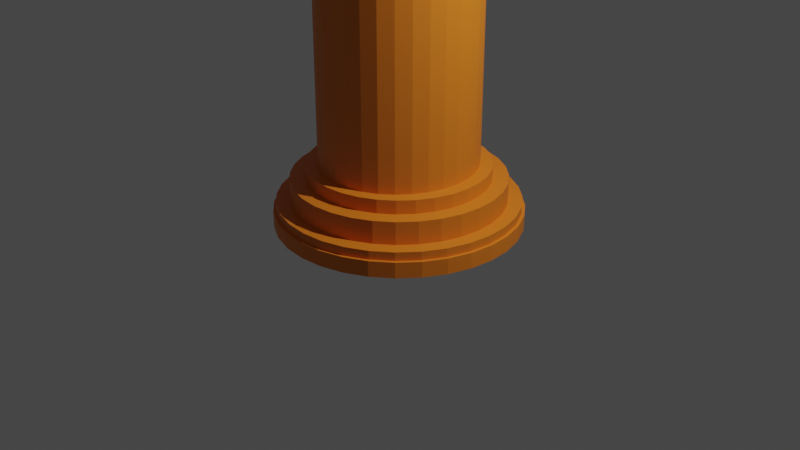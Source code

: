 # Source: column_2F_edge-1.blend  (saved by Blender 3.3.6; exported with 4.5.12 LTS)
import bpy
from mathutils import Matrix  # noqa: F401  (used for matrix-valued properties, if any)

bpy.ops.wm.read_factory_settings(use_empty=True)
scene = bpy.context.scene
scene.name = 'Scene'

# ---- collections
col_collection = bpy.data.collections.new('Collection'); scene.collection.children.link(col_collection)

# ---- materials (node trees are filled in below, after node groups)
mat_material_001 = bpy.data.materials.new('Material.001')
mat_material_001.use_transparent_shadow = False

# ---- material node trees
mat_material_001.use_nodes = True; mat_material_001.node_tree.nodes.clear()
_N = mat_material_001.node_tree.nodes; _L = mat_material_001.node_tree.links
n0 = _N.new('ShaderNodeBsdfPrincipled'); n0.name = 'Principled BSDF'; n0.location = (10, 300)
n0.distribution = 'GGX'
n0.subsurface_method = 'RANDOM_WALK_SKIN'
n0.inputs[0].default_value = (0.8, 0.2103, 0.01282, 1.0)
n0.inputs[3].default_value = 1.45
n0.inputs[27].default_value = (0.0, 0.0, 0.0, 1.0)
n0.inputs[28].default_value = 1.0
n1 = _N.new('ShaderNodeOutputMaterial'); n1.name = 'Material Output'; n1.location = (300, 300)
_L.new(n0.outputs[0], n1.inputs[0])
n1.is_active_output = True

# ---- world
world_world = bpy.data.worlds.new('World'); scene.world = world_world
world_world.use_nodes = True; world_world.node_tree.nodes.clear()
_N = world_world.node_tree.nodes; _L = world_world.node_tree.links
n0 = _N.new('ShaderNodeOutputWorld'); n0.name = 'World Output'; n0.location = (300, 300)
n1 = _N.new('ShaderNodeBackground'); n1.name = 'Background'; n1.location = (10, 300)
n1.inputs[0].default_value = (0.05088, 0.05088, 0.05088, 1.0)
_L.new(n1.outputs[0], n0.inputs[0])
n0.is_active_output = True
world_world.color = (0.05088, 0.05088, 0.05088)
world_world.use_sun_shadow = False
world_world.sun_shadow_jitter_overblur = 0.0

# ---- cameras
cam_camera = bpy.data.cameras.new('Camera')
cam_camera.clip_end = 100.0
cam_camera.ortho_scale = 7.314

# ---- lights
light_light = bpy.data.lights.new('Light', 'POINT')
light_light.transmission_factor = 0.0
light_light.energy = 1000.0
light_light.shadow_soft_size = 0.1
light_light.shadow_maximum_resolution = 0.006
light_light.use_absolute_resolution = True

# ---- meshes
me_cylinder = bpy.data.meshes.new('Cylinder')
me_cylinder.from_pydata([(2.563e-09, 0.8163, -1.0), (2.563e-09, 0.8163, 10.95), (0.1538, 0.8006, -1.0), (0.1538, 0.8006, 10.95), (0.3017, 0.7541, -1.0), (0.3017, 0.7541, 10.95), (0.438, 0.6787, -1.0), (0.438, 0.6787, 10.95), (0.5574, 0.5772, -1.0), (0.5574, 0.5772, 10.95), (0.6554, 0.4535, -1.0), (0.6554, 0.4535, 10.95), (0.7283, 0.3124, -1.0), (0.7283, 0.3124, 10.95), (0.7731, 0.1592, -1.0), (0.7731, 0.1592, 10.95), (0.7883, 3.422e-10, -1.0), (0.7883, 3.422e-10, 10.95), (0.7731, -0.1592, -1.0), (0.7731, -0.1592, 10.95), (0.7283, -0.3124, -1.0), (0.7283, -0.3124, 10.95), (0.6554, -0.4535, -1.0), (0.6554, -0.4535, 10.95), (0.5574, -0.5772, -1.0), (0.5574, -0.5772, 10.95), (0.438, -0.6787, -1.0), (0.438, -0.6787, 10.95), (0.3017, -0.7541, -1.0), (0.3017, -0.7541, 10.95), (0.1538, -0.8006, -1.0), (0.1538, -0.8006, 10.95), (2.563e-09, -0.8163, -1.0), (2.563e-09, -0.8163, 10.95), (-0.1538, -0.8006, -1.0), (-0.1538, -0.8006, 10.95), (-0.3017, -0.7541, -1.0), (-0.3017, -0.7541, 10.95), (-0.438, -0.6787, -1.0), (-0.438, -0.6787, 10.95), (-0.5574, -0.5772, -1.0), (-0.5574, -0.5772, 10.95), (-0.6554, -0.4535, -1.0), (-0.6554, -0.4535, 10.95), (-0.7283, -0.3124, -1.0), (-0.7283, -0.3124, 10.95), (-0.7731, -0.1592, -1.0), (-0.7731, -0.1592, 10.95), (-0.7883, 3.422e-10, -1.0), (-0.7883, 3.422e-10, 10.95), (-0.7731, 0.1592, -1.0), (-0.7731, 0.1592, 10.95), (-0.7283, 0.3124, -1.0), (-0.7283, 0.3124, 10.95), (-0.6554, 0.4535, -1.0), (-0.6554, 0.4535, 10.95), (-0.5574, 0.5772, -1.0), (-0.5574, 0.5772, 10.95), (-0.438, 0.6787, -1.0), (-0.438, 0.6787, 10.95), (-0.3017, 0.7541, -1.0), (-0.3017, 0.7541, 10.95), (-0.1538, 0.8006, -1.0), (-0.1538, 0.8006, 10.95)], [], [(0, 1, 3, 2), (2, 3, 5, 4), (4, 5, 7, 6), (6, 7, 9, 8), (8, 9, 11, 10), (10, 11, 13, 12), (12, 13, 15, 14), (14, 15, 17, 16), (16, 17, 19, 18), (18, 19, 21, 20), (20, 21, 23, 22), (22, 23, 25, 24), (24, 25, 27, 26), (26, 27, 29, 28), (28, 29, 31, 30), (30, 31, 33, 32), (32, 33, 35, 34), (34, 35, 37, 36), (36, 37, 39, 38), (38, 39, 41, 40), (40, 41, 43, 42), (42, 43, 45, 44), (44, 45, 47, 46), (46, 47, 49, 48), (48, 49, 51, 50), (50, 51, 53, 52), (52, 53, 55, 54), (54, 55, 57, 56), (56, 57, 59, 58), (58, 59, 61, 60), (3, 1, 63, 61, 59, 57, 55, 53, 51, 49, 47, 45, 43, 41, 39, 37, 35, 33, 31, 29, 27, 25, 23, 21, 19, 17, 15, 13, 11, 9, 7, 5), (60, 61, 63, 62), (62, 63, 1, 0), (0, 2, 4, 6, 8, 10, 12, 14, 16, 18, 20, 22, 24, 26, 28, 30, 32, 34, 36, 38, 40, 42, 44, 46, 48, 50, 52, 54, 56, 58, 60, 62)])
_uv = me_cylinder.uv_layers.new(name='UVMap')
_uv.uv.foreach_set('vector', [1.0, 0.5, 1.0, 1.0, 0.9688, 1.0, 0.9688, 0.5, 0.9688, 0.5, 0.9688, 1.0, 0.9375, 1.0, 0.9375, 0.5, 0.9375, 0.5, 0.9375, 1.0, 0.9062, 1.0, 0.9062, 0.5, 0.9062, 0.5, 0.9062, 1.0, 0.875, 1.0, 0.875, 0.5, 0.875, 0.5, 0.875, 1.0, 0.8438, 1.0, 0.8438, 0.5, 0.8438, 0.5, 0.8438, 1.0, 0.8125, 1.0, 0.8125, 0.5, 0.8125, 0.5, 0.8125, 1.0, 0.7812, 1.0, 0.7812, 0.5, 0.7812, 0.5, 0.7812, 1.0, 0.75, 1.0, 0.75, 0.5, 0.75, 0.5, 0.75, 1.0, 0.7188, 1.0, 0.7188, 0.5, 0.7188, 0.5, 0.7188, 1.0, 0.6875, 1.0, 0.6875, 0.5, 0.6875, 0.5, 0.6875, 1.0, 0.6562, 1.0, 0.6562, 0.5, 0.6562, 0.5, 0.6562, 1.0, 0.625, 1.0, 0.625, 0.5, 0.625, 0.5, 0.625, 1.0, 0.5938, 1.0, 0.5938, 0.5, 0.5938, 0.5, 0.5938, 1.0, 0.5625, 1.0, 0.5625, 0.5, 0.5625, 0.5, 0.5625, 1.0, 0.5312, 1.0, 0.5312, 0.5, 0.5312, 0.5, 0.5312, 1.0, 0.5, 1.0, 0.5, 0.5, 0.5, 0.5, 0.5, 1.0, 0.4688, 1.0, 0.4688, 0.5, 0.4688, 0.5, 0.4688, 1.0, 0.4375, 1.0, 0.4375, 0.5, 0.4375, 0.5, 0.4375, 1.0, 0.4062, 1.0, 0.4062, 0.5, 0.4062, 0.5, 0.4062, 1.0, 0.375, 1.0, 0.375, 0.5, 0.375, 0.5, 0.375, 1.0, 0.3438, 1.0, 0.3438, 0.5, 0.3438, 0.5, 0.3438, 1.0, 0.3125, 1.0, 0.3125, 0.5, 0.3125, 0.5, 0.3125, 1.0, 0.2812, 1.0, 0.2812, 0.5, 0.2812, 0.5, 0.2812, 1.0, 0.25, 1.0, 0.25, 0.5, 0.25, 0.5, 0.25, 1.0, 0.2188, 1.0, 0.2188, 0.5, 0.2188, 0.5, 0.2188, 1.0, 0.1875, 1.0, 0.1875, 0.5, 0.1875, 0.5, 0.1875, 1.0, 0.1562, 1.0, 0.1562, 0.5, 0.1562, 0.5, 0.1562, 1.0, 0.125, 1.0, 0.125, 0.5, 0.125, 0.5, 0.125, 1.0, 0.09375, 1.0, 0.09375, 0.5, 0.09375, 0.5, 0.09375, 1.0, 0.0625, 1.0, 0.0625, 0.5, 0.2968, 0.4854, 0.25, 0.49, 0.2032, 0.4854, 0.1582, 0.4717, 0.1167, 0.4496, 0.08029, 0.4197, 0.05045, 0.3833, 0.02827, 0.3418, 0.01461, 0.2968, 0.01, 0.25, 0.01461, 0.2032, 0.02827, 0.1582, 0.05045, 0.1167, 0.08029, 0.08029, 0.1167, 0.05045, 0.1582, 0.02827, 0.2032, 0.01461, 0.25, 0.01, 0.2968, 0.01461, 0.3418, 0.02827, 0.3833, 0.05045, 0.4197, 0.08029, 0.4496, 0.1167, 0.4717, 0.1582, 0.4854, 0.2032, 0.49, 0.25, 0.4854, 0.2968, 0.4717, 0.3418, 0.4496, 0.3833, 0.4197, 0.4197, 0.3833, 0.4496, 0.3418, 0.4717, 0.0625, 0.5, 0.0625, 1.0, 0.03125, 1.0, 0.03125, 0.5, 0.03125, 0.5, 0.03125, 1.0, 0.0, 1.0, 0.0, 0.5, 0.75, 0.49, 0.7968, 0.4854, 0.8418, 0.4717, 0.8833, 0.4496, 0.9197, 0.4197, 0.9496, 0.3833, 0.9717, 0.3418, 0.9854, 0.2968, 0.99, 0.25, 0.9854, 0.2032, 0.9717, 0.1582, 0.9496, 0.1167, 0.9197, 0.08029, 0.8833, 0.05045, 0.8418, 0.02827, 0.7968, 0.01461, 0.75, 0.01, 0.7032, 0.01461, 0.6582, 0.02827, 0.6167, 0.05045, 0.5803, 0.08029, 0.5504, 0.1167, 0.5283, 0.1582, 0.5146, 0.2032, 0.51, 0.25, 0.5146, 0.2968, 0.5283, 0.3418, 0.5504, 0.3833, 0.5803, 0.4197, 0.6167, 0.4496, 0.6582, 0.4717, 0.7032, 0.4854])
me_cylinder.materials.append(mat_material_001)
me_cylinder.update()
me_cylinder_001 = bpy.data.meshes.new('Cylinder.001')
me_cylinder_001.from_pydata([(6.731e-10, 0.9289, -0.3971), (6.731e-10, 0.9289, -0.2566), (0.1812, 0.9111, -0.3971), (0.1812, 0.9111, -0.2566), (0.3555, 0.8582, -0.3971), (0.3555, 0.8582, -0.2566), (0.5161, 0.7724, -0.3971), (0.5161, 0.7724, -0.2566), (0.6568, 0.6568, -0.3971), (0.6568, 0.6568, -0.2566), (0.7724, 0.5161, -0.3971), (0.7724, 0.5161, -0.2566), (0.8582, 0.3555, -0.3971), (0.8582, 0.3555, -0.2566), (0.9111, 0.1812, -0.3971), (0.9111, 0.1812, -0.2566), (0.9289, 2.207e-10, -0.3971), (0.9289, 2.207e-10, -0.2566), (0.9111, -0.1812, -0.3971), (0.9111, -0.1812, -0.2566), (0.8582, -0.3555, -0.3971), (0.8582, -0.3555, -0.2566), (0.7724, -0.5161, -0.3971), (0.7724, -0.5161, -0.2566), (0.6568, -0.6568, -0.3971), (0.6568, -0.6568, -0.2566), (0.5161, -0.7724, -0.3971), (0.5161, -0.7724, -0.2566), (0.3555, -0.8582, -0.3971), (0.3555, -0.8582, -0.2566), (0.1812, -0.9111, -0.3971), (0.1812, -0.9111, -0.2566), (6.731e-10, -0.9289, -0.3971), (6.731e-10, -0.9289, -0.2566), (-0.1812, -0.9111, -0.3971), (-0.1812, -0.9111, -0.2566), (-0.3555, -0.8582, -0.3971), (-0.3555, -0.8582, -0.2566), (-0.5161, -0.7724, -0.3971), (-0.5161, -0.7724, -0.2566), (-0.6568, -0.6568, -0.3971), (-0.6568, -0.6568, -0.2566), (-0.7724, -0.5161, -0.3971), (-0.7724, -0.5161, -0.2566), (-0.8582, -0.3555, -0.3971), (-0.8582, -0.3555, -0.2566), (-0.9111, -0.1812, -0.3971), (-0.9111, -0.1812, -0.2566), (-0.9289, 2.207e-10, -0.3971), (-0.9289, 2.207e-10, -0.2566), (-0.9111, 0.1812, -0.3971), (-0.9111, 0.1812, -0.2566), (-0.8582, 0.3555, -0.3971), (-0.8582, 0.3555, -0.2566), (-0.7724, 0.5161, -0.3971), (-0.7724, 0.5161, -0.2566), (-0.6568, 0.6568, -0.3971), (-0.6568, 0.6568, -0.2566), (-0.5161, 0.7724, -0.3971), (-0.5161, 0.7724, -0.2566), (-0.3555, 0.8582, -0.3971), (-0.3555, 0.8582, -0.2566), (-0.1812, 0.9111, -0.3971), (-0.1812, 0.9111, -0.2566), (0.09061, 0.92, -0.2566), (0.2684, 0.8846, -0.2566), (0.4358, 0.8153, -0.2566), (0.5865, 0.7146, -0.2566), (0.7146, 0.5865, -0.2566), (0.8153, 0.4358, -0.2566), (0.8846, 0.2684, -0.2566), (0.92, 0.09061, -0.2566), (0.92, -0.09061, -0.2566), (0.8846, -0.2684, -0.2566), (0.8153, -0.4358, -0.2566), (0.7146, -0.5865, -0.2566), (0.5865, -0.7146, -0.2566), (0.4358, -0.8153, -0.2566), (0.2684, -0.8846, -0.2566), (0.09061, -0.92, -0.2566), (-0.09061, -0.92, -0.2566), (-0.2684, -0.8846, -0.2566), (-0.4358, -0.8153, -0.2566), (-0.5865, -0.7146, -0.2566), (-0.7146, -0.5865, -0.2566), (-0.8153, -0.4358, -0.2566), (-0.8846, -0.2684, -0.2566), (-0.92, -0.09061, -0.2566), (-0.92, 0.09061, -0.2566), (-0.8846, 0.2684, -0.2566), (-0.8153, 0.4358, -0.2566), (-0.7146, 0.5865, -0.2566), (-0.5865, 0.7146, -0.2566), (-0.4358, 0.8153, -0.2566), (-0.2684, 0.8846, -0.2566), (-0.09061, 0.92, -0.2566), (-2.011e-09, 1.089, -0.3971), (0.2124, 1.068, -0.3971), (0.4166, 1.006, -0.3971), (0.6047, 0.9051, -0.3971), (0.7697, 0.7697, -0.3971), (0.9051, 0.6047, -0.3971), (1.006, 0.4166, -0.3971), (1.068, 0.2124, -0.3971), (1.089, 1.859e-09, -0.3971), (1.068, -0.2124, -0.3971), (1.006, -0.4166, -0.3971), (0.9051, -0.6047, -0.3971), (0.7697, -0.7697, -0.3971), (0.6047, -0.9051, -0.3971), (0.4166, -1.006, -0.3971), (0.2124, -1.068, -0.3971), (-2.011e-09, -1.089, -0.3971), (-0.2124, -1.068, -0.3971), (-0.4166, -1.006, -0.3971), (-0.6047, -0.9051, -0.3971), (-0.7697, -0.7697, -0.3971), (-0.9051, -0.6047, -0.3971), (-1.006, -0.4166, -0.3971), (-1.068, -0.2124, -0.3971), (-1.089, 1.859e-09, -0.3971), (-1.068, 0.2124, -0.3971), (-1.006, 0.4166, -0.3971), (-0.9051, 0.6047, -0.3971), (-0.7697, 0.7697, -0.3971), (-0.6047, 0.9051, -0.3971), (-0.4166, 1.006, -0.3971), (-0.2124, 1.068, -0.3971), (-1.187e-09, 1.089, -0.6309), (0.2124, 1.068, -0.6309), (0.4166, 1.006, -0.6309), (0.6047, 0.9051, -0.6309), (0.7697, 0.7697, -0.6309), (0.9051, 0.6047, -0.6309), (1.006, 0.4166, -0.6309), (1.068, 0.2124, -0.6309), (1.089, 1.859e-09, -0.6309), (1.068, -0.2124, -0.6309), (1.006, -0.4166, -0.6309), (0.9051, -0.6047, -0.6309), (0.7697, -0.7697, -0.6309), (0.6047, -0.9051, -0.6309), (0.4166, -1.006, -0.6309), (0.2124, -1.068, -0.6309), (-1.187e-09, -1.089, -0.6309), (-0.2124, -1.068, -0.6309), (-0.4166, -1.006, -0.6309), (-0.6047, -0.9051, -0.6309), (-0.7697, -0.7697, -0.6309), (-0.9051, -0.6047, -0.6309), (-1.006, -0.4166, -0.6309), (-1.068, -0.2124, -0.6309), (-1.089, 1.859e-09, -0.6309), (-1.068, 0.2124, -0.6309), (-1.006, 0.4166, -0.6309), (-0.9051, 0.6047, -0.6309), (-0.7697, 0.7697, -0.6309), (-0.6047, 0.9051, -0.6309), (-0.4166, 1.006, -0.6309), (-0.2124, 1.068, -0.6309), (-1.344e-09, 1.233, -0.6309), (0.2405, 1.209, -0.6309), (0.4717, 1.139, -0.6309), (0.6848, 1.025, -0.6309), (0.8716, 0.8716, -0.6309), (1.025, 0.6848, -0.6309), (1.139, 0.4717, -0.6309), (1.209, 0.2405, -0.6309), (1.233, 1.611e-09, -0.6309), (1.209, -0.2405, -0.6309), (1.139, -0.4717, -0.6309), (1.025, -0.6848, -0.6309), (0.8716, -0.8716, -0.6309), (0.6848, -1.025, -0.6309), (0.4717, -1.139, -0.6309), (0.2405, -1.209, -0.6309), (-1.344e-09, -1.233, -0.6309), (-0.2405, -1.209, -0.6309), (-0.4717, -1.139, -0.6309), (-0.6848, -1.025, -0.6309), (-0.8716, -0.8716, -0.6309), (-1.025, -0.6848, -0.6309), (-1.139, -0.4717, -0.6309), (-1.209, -0.2405, -0.6309), (-1.233, 1.611e-09, -0.6309), (-1.209, 0.2405, -0.6309), (-1.139, 0.4717, -0.6309), (-1.025, 0.6848, -0.6309), (-0.8716, 0.8716, -0.6309), (-0.6848, 1.025, -0.6309), (-0.4717, 1.139, -0.6309), (-0.2405, 1.209, -0.6309), (3.287e-10, 1.233, -0.7196), (0.2405, 1.209, -0.7196), (0.4717, 1.139, -0.7196), (0.6848, 1.025, -0.7196), (0.8716, 0.8716, -0.7196), (1.025, 0.6848, -0.7196), (1.139, 0.4717, -0.7196), (1.209, 0.2405, -0.7196), (1.233, 1.611e-09, -0.7196), (1.209, -0.2405, -0.7196), (1.139, -0.4717, -0.7196), (1.025, -0.6848, -0.7196), (0.8716, -0.8716, -0.7196), (0.6848, -1.025, -0.7196), (0.4717, -1.139, -0.7196), (0.2405, -1.209, -0.7196), (3.287e-10, -1.233, -0.7196), (-0.2405, -1.209, -0.7196), (-0.4717, -1.139, -0.7196), (-0.6848, -1.025, -0.7196), (-0.8716, -0.8716, -0.7196), (-1.025, -0.6848, -0.7196), (-1.139, -0.4717, -0.7196), (-1.209, -0.2405, -0.7196), (-1.233, 1.611e-09, -0.7196), (-1.209, 0.2405, -0.7196), (-1.139, 0.4717, -0.7196), (-1.025, 0.6848, -0.7196), (-0.8716, 0.8716, -0.7196), (-0.6848, 1.025, -0.7196), (-0.4717, 1.139, -0.7196), (-0.2405, 1.209, -0.7196), (-1.012e-10, 1.263, -0.7196), (0.2464, 1.239, -0.7196), (0.4834, 1.167, -0.7196), (0.7018, 1.05, -0.7196), (0.8932, 0.8932, -0.7196), (1.05, 0.7018, -0.7196), (1.167, 0.4834, -0.7196), (1.239, 0.2464, -0.7196), (1.263, 1.467e-09, -0.7196), (1.239, -0.2464, -0.7196), (1.167, -0.4834, -0.7196), (1.05, -0.7018, -0.7196), (0.8932, -0.8932, -0.7196), (0.7018, -1.05, -0.7196), (0.4834, -1.167, -0.7196), (0.2464, -1.239, -0.7196), (-1.012e-10, -1.263, -0.7196), (-0.2464, -1.239, -0.7196), (-0.4834, -1.167, -0.7196), (-0.7018, -1.05, -0.7196), (-0.8932, -0.8932, -0.7196), (-1.05, -0.7018, -0.7196), (-1.167, -0.4834, -0.7196), (-1.239, -0.2464, -0.7196), (-1.263, 1.467e-09, -0.7196), (-1.239, 0.2464, -0.7196), (-1.167, 0.4834, -0.7196), (-1.05, 0.7018, -0.7196), (-0.8932, 0.8932, -0.7196), (-0.7018, 1.05, -0.7196), (-0.4834, 1.167, -0.7196), (-0.2464, 1.239, -0.7196), (1.074e-08, 1.263, -0.8824), (0.2464, 1.239, -0.8824), (0.4834, 1.167, -0.8824), (0.7018, 1.05, -0.8824), (0.8932, 0.8932, -0.8824), (1.05, 0.7018, -0.8824), (1.167, 0.4834, -0.8824), (1.239, 0.2464, -0.8824), (1.263, 1.467e-09, -0.8824), (1.239, -0.2464, -0.8824), (1.167, -0.4834, -0.8824), (1.05, -0.7018, -0.8824), (0.8932, -0.8932, -0.8824), (0.7018, -1.05, -0.8824), (0.4834, -1.167, -0.8824), (0.2464, -1.239, -0.8824), (1.074e-08, -1.263, -0.8824), (-0.2464, -1.239, -0.8824), (-0.4834, -1.167, -0.8824), (-0.7018, -1.05, -0.8824), (-0.8932, -0.8932, -0.8824), (-1.05, -0.7018, -0.8824), (-1.167, -0.4834, -0.8824), (-1.239, -0.2464, -0.8824), (-1.263, 1.467e-09, -0.8824), (-1.239, 0.2464, -0.8824), (-1.167, 0.4834, -0.8824), (-1.05, 0.7018, -0.8824), (-0.8932, 0.8932, -0.8824), (-0.7018, 1.05, -0.8824), (-0.4834, 1.167, -0.8824), (-0.2464, 1.239, -0.8824)], [], [(0, 1, 64, 3, 2), (2, 3, 65, 5, 4), (4, 5, 66, 7, 6), (6, 7, 67, 9, 8), (8, 9, 68, 11, 10), (10, 11, 69, 13, 12), (12, 13, 70, 15, 14), (14, 15, 71, 17, 16), (16, 17, 72, 19, 18), (18, 19, 73, 21, 20), (20, 21, 74, 23, 22), (22, 23, 75, 25, 24), (24, 25, 76, 27, 26), (26, 27, 77, 29, 28), (28, 29, 78, 31, 30), (30, 31, 79, 33, 32), (32, 33, 80, 35, 34), (34, 35, 81, 37, 36), (36, 37, 82, 39, 38), (38, 39, 83, 41, 40), (40, 41, 84, 43, 42), (42, 43, 85, 45, 44), (44, 45, 86, 47, 46), (46, 47, 87, 49, 48), (48, 49, 88, 51, 50), (50, 51, 89, 53, 52), (52, 53, 90, 55, 54), (54, 55, 91, 57, 56), (56, 57, 92, 59, 58), (58, 59, 93, 61, 60), (3, 64, 1, 95, 63, 94, 61, 93, 59, 92, 57, 91, 55, 90, 53, 89, 51, 88, 49, 87, 47, 86, 45, 85, 43, 84, 41, 83, 39, 82, 37, 81, 35, 80, 33, 79, 31, 78, 29, 77, 27, 76, 25, 75, 23, 74, 21, 73, 19, 72, 17, 71, 15, 70, 13, 69, 11, 68, 9, 67, 7, 66, 5, 65), (60, 61, 94, 63, 62), (62, 63, 95, 1, 0), (8, 10, 101, 100), (112, 113, 145, 144), (26, 28, 110, 109), (44, 46, 119, 118), (0, 2, 97, 96), (62, 0, 96, 127), (18, 20, 106, 105), (36, 38, 115, 114), (54, 56, 124, 123), (10, 12, 102, 101), (28, 30, 111, 110), (46, 48, 120, 119), (2, 4, 98, 97), (20, 22, 107, 106), (38, 40, 116, 115), (56, 58, 125, 124), (12, 14, 103, 102), (30, 32, 112, 111), (48, 50, 121, 120), (4, 6, 99, 98), (22, 24, 108, 107), (40, 42, 117, 116), (58, 60, 126, 125), (14, 16, 104, 103), (32, 34, 113, 112), (50, 52, 122, 121), (6, 8, 100, 99), (24, 26, 109, 108), (42, 44, 118, 117), (60, 62, 127, 126), (16, 18, 105, 104), (34, 36, 114, 113), (52, 54, 123, 122), (147, 148, 180, 179), (99, 100, 132, 131), (126, 127, 159, 158), (113, 114, 146, 145), (100, 101, 133, 132), (127, 96, 128, 159), (114, 115, 147, 146), (101, 102, 134, 133), (115, 116, 148, 147), (102, 103, 135, 134), (116, 117, 149, 148), (103, 104, 136, 135), (117, 118, 150, 149), (104, 105, 137, 136), (118, 119, 151, 150), (105, 106, 138, 137), (119, 120, 152, 151), (106, 107, 139, 138), (120, 121, 153, 152), (107, 108, 140, 139), (121, 122, 154, 153), (108, 109, 141, 140), (122, 123, 155, 154), (109, 110, 142, 141), (96, 97, 129, 128), (123, 124, 156, 155), (110, 111, 143, 142), (97, 98, 130, 129), (124, 125, 157, 156), (111, 112, 144, 143), (98, 99, 131, 130), (125, 126, 158, 157), (182, 183, 215, 214), (134, 135, 167, 166), (148, 149, 181, 180), (135, 136, 168, 167), (149, 150, 182, 181), (136, 137, 169, 168), (150, 151, 183, 182), (137, 138, 170, 169), (151, 152, 184, 183), (138, 139, 171, 170), (152, 153, 185, 184), (139, 140, 172, 171), (153, 154, 186, 185), (140, 141, 173, 172), (154, 155, 187, 186), (141, 142, 174, 173), (128, 129, 161, 160), (155, 156, 188, 187), (142, 143, 175, 174), (129, 130, 162, 161), (156, 157, 189, 188), (143, 144, 176, 175), (130, 131, 163, 162), (157, 158, 190, 189), (144, 145, 177, 176), (131, 132, 164, 163), (158, 159, 191, 190), (145, 146, 178, 177), (132, 133, 165, 164), (159, 128, 160, 191), (146, 147, 179, 178), (133, 134, 166, 165), (217, 218, 250, 249), (169, 170, 202, 201), (183, 184, 216, 215), (170, 171, 203, 202), (184, 185, 217, 216), (171, 172, 204, 203), (185, 186, 218, 217), (172, 173, 205, 204), (186, 187, 219, 218), (173, 174, 206, 205), (160, 161, 193, 192), (187, 188, 220, 219), (174, 175, 207, 206), (161, 162, 194, 193), (188, 189, 221, 220), (175, 176, 208, 207), (162, 163, 195, 194), (189, 190, 222, 221), (176, 177, 209, 208), (163, 164, 196, 195), (190, 191, 223, 222), (177, 178, 210, 209), (164, 165, 197, 196), (191, 160, 192, 223), (178, 179, 211, 210), (165, 166, 198, 197), (179, 180, 212, 211), (166, 167, 199, 198), (180, 181, 213, 212), (167, 168, 200, 199), (181, 182, 214, 213), (168, 169, 201, 200), (225, 226, 258, 257), (204, 205, 237, 236), (218, 219, 251, 250), (205, 206, 238, 237), (192, 193, 225, 224), (219, 220, 252, 251), (206, 207, 239, 238), (193, 194, 226, 225), (220, 221, 253, 252), (207, 208, 240, 239), (194, 195, 227, 226), (221, 222, 254, 253), (208, 209, 241, 240), (195, 196, 228, 227), (222, 223, 255, 254), (209, 210, 242, 241), (196, 197, 229, 228), (223, 192, 224, 255), (210, 211, 243, 242), (197, 198, 230, 229), (211, 212, 244, 243), (198, 199, 231, 230), (212, 213, 245, 244), (199, 200, 232, 231), (213, 214, 246, 245), (200, 201, 233, 232), (214, 215, 247, 246), (201, 202, 234, 233), (215, 216, 248, 247), (202, 203, 235, 234), (216, 217, 249, 248), (203, 204, 236, 235), (256, 257, 258, 259, 260, 261, 262, 263, 264, 265, 266, 267, 268, 269, 270, 271, 272, 273, 274, 275, 276, 277, 278, 279, 280, 281, 282, 283, 284, 285, 286, 287), (252, 253, 285, 284), (239, 240, 272, 271), (226, 227, 259, 258), (253, 254, 286, 285), (240, 241, 273, 272), (227, 228, 260, 259), (254, 255, 287, 286), (241, 242, 274, 273), (228, 229, 261, 260), (255, 224, 256, 287), (242, 243, 275, 274), (229, 230, 262, 261), (243, 244, 276, 275), (230, 231, 263, 262), (244, 245, 277, 276), (231, 232, 264, 263), (245, 246, 278, 277), (232, 233, 265, 264), (246, 247, 279, 278), (233, 234, 266, 265), (247, 248, 280, 279), (234, 235, 267, 266), (248, 249, 281, 280), (235, 236, 268, 267), (249, 250, 282, 281), (236, 237, 269, 268), (250, 251, 283, 282), (237, 238, 270, 269), (224, 225, 257, 256), (251, 252, 284, 283), (238, 239, 271, 270)])
_uv = me_cylinder_001.uv_layers.new(name='UVMap')
_uv.uv.foreach_set('vector', [1.0, 0.5, 1.0, 1.0, 0.9844, 1.0, 0.9688, 1.0, 0.9688, 0.5, 0.9688, 0.5, 0.9688, 1.0, 0.9531, 1.0, 0.9375, 1.0, 0.9375, 0.5, 0.9375, 0.5, 0.9375, 1.0, 0.9219, 1.0, 0.9062, 1.0, 0.9062, 0.5, 0.9062, 0.5, 0.9062, 1.0, 0.8906, 1.0, 0.875, 1.0, 0.875, 0.5, 0.875, 0.5, 0.875, 1.0, 0.8594, 1.0, 0.8438, 1.0, 0.8438, 0.5, 0.8438, 0.5, 0.8438, 1.0, 0.8281, 1.0, 0.8125, 1.0, 0.8125, 0.5, 0.8125, 0.5, 0.8125, 1.0, 0.7969, 1.0, 0.7812, 1.0, 0.7812, 0.5, 0.7812, 0.5, 0.7812, 1.0, 0.7656, 1.0, 0.75, 1.0, 0.75, 0.5, 0.75, 0.5, 0.75, 1.0, 0.7344, 1.0, 0.7188, 1.0, 0.7188, 0.5, 0.7188, 0.5, 0.7188, 1.0, 0.7031, 1.0, 0.6875, 1.0, 0.6875, 0.5, 0.6875, 0.5, 0.6875, 1.0, 0.6719, 1.0, 0.6562, 1.0, 0.6562, 0.5, 0.6562, 0.5, 0.6562, 1.0, 0.6406, 1.0, 0.625, 1.0, 0.625, 0.5, 0.625, 0.5, 0.625, 1.0, 0.6094, 1.0, 0.5938, 1.0, 0.5938, 0.5, 0.5938, 0.5, 0.5938, 1.0, 0.5781, 1.0, 0.5625, 1.0, 0.5625, 0.5, 0.5625, 0.5, 0.5625, 1.0, 0.5469, 1.0, 0.5312, 1.0, 0.5312, 0.5, 0.5312, 0.5, 0.5312, 1.0, 0.5156, 1.0, 0.5, 1.0, 0.5, 0.5, 0.5, 0.5, 0.5, 1.0, 0.4844, 1.0, 0.4688, 1.0, 0.4688, 0.5, 0.4688, 0.5, 0.4688, 1.0, 0.4531, 1.0, 0.4375, 1.0, 0.4375, 0.5, 0.4375, 0.5, 0.4375, 1.0, 0.4219, 1.0, 0.4062, 1.0, 0.4062, 0.5, 0.4062, 0.5, 0.4062, 1.0, 0.3906, 1.0, 0.375, 1.0, 0.375, 0.5, 0.375, 0.5, 0.375, 1.0, 0.3594, 1.0, 0.3438, 1.0, 0.3438, 0.5, 0.3438, 0.5, 0.3438, 1.0, 0.3281, 1.0, 0.3125, 1.0, 0.3125, 0.5, 0.3125, 0.5, 0.3125, 1.0, 0.2969, 1.0, 0.2812, 1.0, 0.2812, 0.5, 0.2812, 0.5, 0.2812, 1.0, 0.2656, 1.0, 0.25, 1.0, 0.25, 0.5, 0.25, 0.5, 0.25, 1.0, 0.2344, 1.0, 0.2188, 1.0, 0.2188, 0.5, 0.2188, 0.5, 0.2188, 1.0, 0.2031, 1.0, 0.1875, 1.0, 0.1875, 0.5, 0.1875, 0.5, 0.1875, 1.0, 0.1719, 1.0, 0.1562, 1.0, 0.1562, 0.5, 0.1562, 0.5, 0.1562, 1.0, 0.1406, 1.0, 0.125, 1.0, 0.125, 0.5, 0.125, 0.5, 0.125, 1.0, 0.1094, 1.0, 0.09375, 1.0, 0.09375, 0.5, 0.09375, 0.5, 0.09375, 1.0, 0.07812, 1.0, 0.0625, 1.0, 0.0625, 0.5, 0.2968, 0.4854, 0.2734, 0.4877, 0.25, 0.49, 0.2266, 0.4877, 0.2032, 0.4854, 0.1807, 0.4786, 0.1582, 0.4717, 0.1374, 0.4606, 0.1167, 0.4496, 0.09848, 0.4346, 0.08029, 0.4197, 0.06537, 0.4015, 0.05045, 0.3833, 0.03936, 0.3626, 0.02827, 0.3418, 0.02144, 0.3193, 0.01461, 0.2968, 0.01231, 0.2734, 0.01, 0.25, 0.01231, 0.2266, 0.01461, 0.2032, 0.02144, 0.1807, 0.02827, 0.1582, 0.03936, 0.1374, 0.05045, 0.1167, 0.06537, 0.09848, 0.08029, 0.08029, 0.09848, 0.06537, 0.1167, 0.05045, 0.1374, 0.03936, 0.1582, 0.02827, 0.1807, 0.02144, 0.2032, 0.01461, 0.2266, 0.01231, 0.25, 0.01, 0.2734, 0.01231, 0.2968, 0.01461, 0.3193, 0.02144, 0.3418, 0.02827, 0.3626, 0.03936, 0.3833, 0.05045, 0.4015, 0.06537, 0.4197, 0.08029, 0.4346, 0.09848, 0.4496, 0.1167, 0.4606, 0.1374, 0.4717, 0.1582, 0.4786, 0.1807, 0.4854, 0.2032, 0.4877, 0.2266, 0.49, 0.25, 0.4877, 0.2734, 0.4854, 0.2968, 0.4786, 0.3193, 0.4717, 0.3418, 0.4606, 0.3626, 0.4496, 0.3833, 0.4346, 0.4015, 0.4197, 0.4197, 0.4015, 0.4346, 0.3833, 0.4496, 0.3626, 0.4606, 0.3418, 0.4717, 0.3193, 0.4786, 0.0625, 0.5, 0.0625, 1.0, 0.04688, 1.0, 0.03125, 1.0, 0.03125, 0.5, 0.03125, 0.5, 0.03125, 1.0, 0.01562, 1.0, 0.0, 1.0, 0.0, 0.5, 0.875, 0.5, 0.8438, 0.5, 0.8438, 0.5, 0.875, 0.5, 0.5, 0.5, 0.4688, 0.5, 0.4688, 0.5, 0.5, 0.5, 0.5938, 0.5, 0.5625, 0.5, 0.5625, 0.5, 0.5938, 0.5, 0.3125, 0.5, 0.2812, 0.5, 0.2812, 0.5, 0.3125, 0.5, 1.0, 0.5, 0.9688, 0.5, 0.9688, 0.5, 1.0, 0.5, 0.03125, 0.5, 0.0, 0.5, 0.0, 0.5, 0.03125, 0.5, 0.7188, 0.5, 0.6875, 0.5, 0.6875, 0.5, 0.7188, 0.5, 0.4375, 0.5, 0.4062, 0.5, 0.4062, 0.5, 0.4375, 0.5, 0.1562, 0.5, 0.125, 0.5, 0.125, 0.5, 0.1562, 0.5, 0.8438, 0.5, 0.8125, 0.5, 0.8125, 0.5, 0.8438, 0.5, 0.5625, 0.5, 0.5312, 0.5, 0.5312, 0.5, 0.5625, 0.5, 0.2812, 0.5, 0.25, 0.5, 0.25, 0.5, 0.2812, 0.5, 0.9688, 0.5, 0.9375, 0.5, 0.9375, 0.5, 0.9688, 0.5, 0.6875, 0.5, 0.6562, 0.5, 0.6562, 0.5, 0.6875, 0.5, 0.4062, 0.5, 0.375, 0.5, 0.375, 0.5, 0.4062, 0.5, 0.125, 0.5, 0.09375, 0.5, 0.09375, 0.5, 0.125, 0.5, 0.8125, 0.5, 0.7812, 0.5, 0.7812, 0.5, 0.8125, 0.5, 0.5312, 0.5, 0.5, 0.5, 0.5, 0.5, 0.5312, 0.5, 0.25, 0.5, 0.2188, 0.5, 0.2188, 0.5, 0.25, 0.5, 0.9375, 0.5, 0.9062, 0.5, 0.9062, 0.5, 0.9375, 0.5, 0.6562, 0.5, 0.625, 0.5, 0.625, 0.5, 0.6562, 0.5, 0.375, 0.5, 0.3438, 0.5, 0.3438, 0.5, 0.375, 0.5, 0.09375, 0.5, 0.0625, 0.5, 0.0625, 0.5, 0.09375, 0.5, 0.7812, 0.5, 0.75, 0.5, 0.75, 0.5, 0.7812, 0.5, 0.5, 0.5, 0.4688, 0.5, 0.4688, 0.5, 0.5, 0.5, 0.2188, 0.5, 0.1875, 0.5, 0.1875, 0.5, 0.2188, 0.5, 0.9062, 0.5, 0.875, 0.5, 0.875, 0.5, 0.9062, 0.5, 0.625, 0.5, 0.5938, 0.5, 0.5938, 0.5, 0.625, 0.5, 0.3438, 0.5, 0.3125, 0.5, 0.3125, 0.5, 0.3438, 0.5, 0.0625, 0.5, 0.03125, 0.5, 0.03125, 0.5, 0.0625, 0.5, 0.75, 0.5, 0.7188, 0.5, 0.7188, 0.5, 0.75, 0.5, 0.4688, 0.5, 0.4375, 0.5, 0.4375, 0.5, 0.4688, 0.5, 0.1875, 0.5, 0.1562, 0.5, 0.1562, 0.5, 0.1875, 0.5, 0.4062, 0.5, 0.375, 0.5, 0.375, 0.5, 0.4062, 0.5, 0.9062, 0.5, 0.875, 0.5, 0.875, 0.5, 0.9062, 0.5, 0.0625, 0.5, 0.03125, 0.5, 0.03125, 0.5, 0.0625, 0.5, 0.4688, 0.5, 0.4375, 0.5, 0.4375, 0.5, 0.4688, 0.5, 0.875, 0.5, 0.8438, 0.5, 0.8438, 0.5, 0.875, 0.5, 0.03125, 0.5, 0.0, 0.5, 0.0, 0.5, 0.03125, 0.5, 0.4375, 0.5, 0.4062, 0.5, 0.4062, 0.5, 0.4375, 0.5, 0.8438, 0.5, 0.8125, 0.5, 0.8125, 0.5, 0.8438, 0.5, 0.4062, 0.5, 0.375, 0.5, 0.375, 0.5, 0.4062, 0.5, 0.8125, 0.5, 0.7812, 0.5, 0.7812, 0.5, 0.8125, 0.5, 0.375, 0.5, 0.3438, 0.5, 0.3438, 0.5, 0.375, 0.5, 0.7812, 0.5, 0.75, 0.5, 0.75, 0.5, 0.7812, 0.5, 0.3438, 0.5, 0.3125, 0.5, 0.3125, 0.5, 0.3438, 0.5, 0.75, 0.5, 0.7188, 0.5, 0.7188, 0.5, 0.75, 0.5, 0.3125, 0.5, 0.2812, 0.5, 0.2812, 0.5, 0.3125, 0.5, 0.7188, 0.5, 0.6875, 0.5, 0.6875, 0.5, 0.7188, 0.5, 0.2812, 0.5, 0.25, 0.5, 0.25, 0.5, 0.2812, 0.5, 0.6875, 0.5, 0.6562, 0.5, 0.6562, 0.5, 0.6875, 0.5, 0.25, 0.5, 0.2188, 0.5, 0.2188, 0.5, 0.25, 0.5, 0.6562, 0.5, 0.625, 0.5, 0.625, 0.5, 0.6562, 0.5, 0.2188, 0.5, 0.1875, 0.5, 0.1875, 0.5, 0.2188, 0.5, 0.625, 0.5, 0.5938, 0.5, 0.5938, 0.5, 0.625, 0.5, 0.1875, 0.5, 0.1562, 0.5, 0.1562, 0.5, 0.1875, 0.5, 0.5938, 0.5, 0.5625, 0.5, 0.5625, 0.5, 0.5938, 0.5, 1.0, 0.5, 0.9688, 0.5, 0.9688, 0.5, 1.0, 0.5, 0.1562, 0.5, 0.125, 0.5, 0.125, 0.5, 0.1562, 0.5, 0.5625, 0.5, 0.5312, 0.5, 0.5312, 0.5, 0.5625, 0.5, 0.9688, 0.5, 0.9375, 0.5, 0.9375, 0.5, 0.9688, 0.5, 0.125, 0.5, 0.09375, 0.5, 0.09375, 0.5, 0.125, 0.5, 0.5312, 0.5, 0.5, 0.5, 0.5, 0.5, 0.5312, 0.5, 0.9375, 0.5, 0.9062, 0.5, 0.9062, 0.5, 0.9375, 0.5, 0.09375, 0.5, 0.0625, 0.5, 0.0625, 0.5, 0.09375, 0.5, 0.3125, 0.5, 0.2812, 0.5, 0.2812, 0.5, 0.3125, 0.5, 0.8125, 0.5, 0.7812, 0.5, 0.7812, 0.5, 0.8125, 0.5, 0.375, 0.5, 0.3438, 0.5, 0.3438, 0.5, 0.375, 0.5, 0.7812, 0.5, 0.75, 0.5, 0.75, 0.5, 0.7812, 0.5, 0.3438, 0.5, 0.3125, 0.5, 0.3125, 0.5, 0.3438, 0.5, 0.75, 0.5, 0.7188, 0.5, 0.7188, 0.5, 0.75, 0.5, 0.3125, 0.5, 0.2812, 0.5, 0.2812, 0.5, 0.3125, 0.5, 0.7188, 0.5, 0.6875, 0.5, 0.6875, 0.5, 0.7188, 0.5, 0.2812, 0.5, 0.25, 0.5, 0.25, 0.5, 0.2812, 0.5, 0.6875, 0.5, 0.6562, 0.5, 0.6562, 0.5, 0.6875, 0.5, 0.25, 0.5, 0.2188, 0.5, 0.2188, 0.5, 0.25, 0.5, 0.6562, 0.5, 0.625, 0.5, 0.625, 0.5, 0.6562, 0.5, 0.2188, 0.5, 0.1875, 0.5, 0.1875, 0.5, 0.2188, 0.5, 0.625, 0.5, 0.5938, 0.5, 0.5938, 0.5, 0.625, 0.5, 0.1875, 0.5, 0.1562, 0.5, 0.1562, 0.5, 0.1875, 0.5, 0.5938, 0.5, 0.5625, 0.5, 0.5625, 0.5, 0.5938, 0.5, 1.0, 0.5, 0.9688, 0.5, 0.9688, 0.5, 1.0, 0.5, 0.1562, 0.5, 0.125, 0.5, 0.125, 0.5, 0.1562, 0.5, 0.5625, 0.5, 0.5312, 0.5, 0.5312, 0.5, 0.5625, 0.5, 0.9688, 0.5, 0.9375, 0.5, 0.9375, 0.5, 0.9688, 0.5, 0.125, 0.5, 0.09375, 0.5, 0.09375, 0.5, 0.125, 0.5, 0.5312, 0.5, 0.5, 0.5, 0.5, 0.5, 0.5312, 0.5, 0.9375, 0.5, 0.9062, 0.5, 0.9062, 0.5, 0.9375, 0.5, 0.09375, 0.5, 0.0625, 0.5, 0.0625, 0.5, 0.09375, 0.5, 0.5, 0.5, 0.4688, 0.5, 0.4688, 0.5, 0.5, 0.5, 0.9062, 0.5, 0.875, 0.5, 0.875, 0.5, 0.9062, 0.5, 0.0625, 0.5, 0.03125, 0.5, 0.03125, 0.5, 0.0625, 0.5, 0.4688, 0.5, 0.4375, 0.5, 0.4375, 0.5, 0.4688, 0.5, 0.875, 0.5, 0.8438, 0.5, 0.8438, 0.5, 0.875, 0.5, 0.03125, 0.5, 0.0, 0.5, 0.0, 0.5, 0.03125, 0.5, 0.4375, 0.5, 0.4062, 0.5, 0.4062, 0.5, 0.4375, 0.5, 0.8438, 0.5, 0.8125, 0.5, 0.8125, 0.5, 0.8438, 0.5, 0.2188, 0.5, 0.1875, 0.5, 0.1875, 0.5, 0.2188, 0.5, 0.7188, 0.5, 0.6875, 0.5, 0.6875, 0.5, 0.7188, 0.5, 0.2812, 0.5, 0.25, 0.5, 0.25, 0.5, 0.2812, 0.5, 0.6875, 0.5, 0.6562, 0.5, 0.6562, 0.5, 0.6875, 0.5, 0.25, 0.5, 0.2188, 0.5, 0.2188, 0.5, 0.25, 0.5, 0.6562, 0.5, 0.625, 0.5, 0.625, 0.5, 0.6562, 0.5, 0.2188, 0.5, 0.1875, 0.5, 0.1875, 0.5, 0.2188, 0.5, 0.625, 0.5, 0.5938, 0.5, 0.5938, 0.5, 0.625, 0.5, 0.1875, 0.5, 0.1562, 0.5, 0.1562, 0.5, 0.1875, 0.5, 0.5938, 0.5, 0.5625, 0.5, 0.5625, 0.5, 0.5938, 0.5, 1.0, 0.5, 0.9688, 0.5, 0.9688, 0.5, 1.0, 0.5, 0.1562, 0.5, 0.125, 0.5, 0.125, 0.5, 0.1562, 0.5, 0.5625, 0.5, 0.5312, 0.5, 0.5312, 0.5, 0.5625, 0.5, 0.9688, 0.5, 0.9375, 0.5, 0.9375, 0.5, 0.9688, 0.5, 0.125, 0.5, 0.09375, 0.5, 0.09375, 0.5, 0.125, 0.5, 0.5312, 0.5, 0.5, 0.5, 0.5, 0.5, 0.5312, 0.5, 0.9375, 0.5, 0.9062, 0.5, 0.9062, 0.5, 0.9375, 0.5, 0.09375, 0.5, 0.0625, 0.5, 0.0625, 0.5, 0.09375, 0.5, 0.5, 0.5, 0.4688, 0.5, 0.4688, 0.5, 0.5, 0.5, 0.9062, 0.5, 0.875, 0.5, 0.875, 0.5, 0.9062, 0.5, 0.0625, 0.5, 0.03125, 0.5, 0.03125, 0.5, 0.0625, 0.5, 0.4688, 0.5, 0.4375, 0.5, 0.4375, 0.5, 0.4688, 0.5, 0.875, 0.5, 0.8438, 0.5, 0.8438, 0.5, 0.875, 0.5, 0.03125, 0.5, 0.0, 0.5, 0.0, 0.5, 0.03125, 0.5, 0.4375, 0.5, 0.4062, 0.5, 0.4062, 0.5, 0.4375, 0.5, 0.8438, 0.5, 0.8125, 0.5, 0.8125, 0.5, 0.8438, 0.5, 0.4062, 0.5, 0.375, 0.5, 0.375, 0.5, 0.4062, 0.5, 0.8125, 0.5, 0.7812, 0.5, 0.7812, 0.5, 0.8125, 0.5, 0.375, 0.5, 0.3438, 0.5, 0.3438, 0.5, 0.375, 0.5, 0.7812, 0.5, 0.75, 0.5, 0.75, 0.5, 0.7812, 0.5, 0.3438, 0.5, 0.3125, 0.5, 0.3125, 0.5, 0.3438, 0.5, 0.75, 0.5, 0.7188, 0.5, 0.7188, 0.5, 0.75, 0.5, 0.9688, 0.5, 0.9375, 0.5, 0.9375, 0.5, 0.9688, 0.5, 0.625, 0.5, 0.5938, 0.5, 0.5938, 0.5, 0.625, 0.5, 0.1875, 0.5, 0.1562, 0.5, 0.1562, 0.5, 0.1875, 0.5, 0.5938, 0.5, 0.5625, 0.5, 0.5625, 0.5, 0.5938, 0.5, 1.0, 0.5, 0.9688, 0.5, 0.9688, 0.5, 1.0, 0.5, 0.1562, 0.5, 0.125, 0.5, 0.125, 0.5, 0.1562, 0.5, 0.5625, 0.5, 0.5312, 0.5, 0.5312, 0.5, 0.5625, 0.5, 0.9688, 0.5, 0.9375, 0.5, 0.9375, 0.5, 0.9688, 0.5, 0.125, 0.5, 0.09375, 0.5, 0.09375, 0.5, 0.125, 0.5, 0.5312, 0.5, 0.5, 0.5, 0.5, 0.5, 0.5312, 0.5, 0.9375, 0.5, 0.9062, 0.5, 0.9062, 0.5, 0.9375, 0.5, 0.09375, 0.5, 0.0625, 0.5, 0.0625, 0.5, 0.09375, 0.5, 0.5, 0.5, 0.4688, 0.5, 0.4688, 0.5, 0.5, 0.5, 0.9062, 0.5, 0.875, 0.5, 0.875, 0.5, 0.9062, 0.5, 0.0625, 0.5, 0.03125, 0.5, 0.03125, 0.5, 0.0625, 0.5, 0.4688, 0.5, 0.4375, 0.5, 0.4375, 0.5, 0.4688, 0.5, 0.875, 0.5, 0.8438, 0.5, 0.8438, 0.5, 0.875, 0.5, 0.03125, 0.5, 0.0, 0.5, 0.0, 0.5, 0.03125, 0.5, 0.4375, 0.5, 0.4062, 0.5, 0.4062, 0.5, 0.4375, 0.5, 0.8438, 0.5, 0.8125, 0.5, 0.8125, 0.5, 0.8438, 0.5, 0.4062, 0.5, 0.375, 0.5, 0.375, 0.5, 0.4062, 0.5, 0.8125, 0.5, 0.7812, 0.5, 0.7812, 0.5, 0.8125, 0.5, 0.375, 0.5, 0.3438, 0.5, 0.3438, 0.5, 0.375, 0.5, 0.7812, 0.5, 0.75, 0.5, 0.75, 0.5, 0.7812, 0.5, 0.3438, 0.5, 0.3125, 0.5, 0.3125, 0.5, 0.3438, 0.5, 0.75, 0.5, 0.7188, 0.5, 0.7188, 0.5, 0.75, 0.5, 0.3125, 0.5, 0.2812, 0.5, 0.2812, 0.5, 0.3125, 0.5, 0.7188, 0.5, 0.6875, 0.5, 0.6875, 0.5, 0.7188, 0.5, 0.2812, 0.5, 0.25, 0.5, 0.25, 0.5, 0.2812, 0.5, 0.6875, 0.5, 0.6562, 0.5, 0.6562, 0.5, 0.6875, 0.5, 0.25, 0.5, 0.2188, 0.5, 0.2188, 0.5, 0.25, 0.5, 0.6562, 0.5, 0.625, 0.5, 0.625, 0.5, 0.6562, 0.5, 0.75, 0.49, 0.7968, 0.4854, 0.8418, 0.4717, 0.8833, 0.4496, 0.9197, 0.4197, 0.9496, 0.3833, 0.9717, 0.3418, 0.9854, 0.2968, 0.99, 0.25, 0.9854, 0.2032, 0.9717, 0.1582, 0.9496, 0.1167, 0.9197, 0.08029, 0.8833, 0.05045, 0.8418, 0.02827, 0.7968, 0.01461, 0.75, 0.01, 0.7032, 0.01461, 0.6582, 0.02827, 0.6167, 0.05045, 0.5803, 0.08029, 0.5504, 0.1167, 0.5283, 0.1582, 0.5146, 0.2032, 0.51, 0.25, 0.5146, 0.2968, 0.5283, 0.3418, 0.5504, 0.3833, 0.5803, 0.4197, 0.6167, 0.4496, 0.6582, 0.4717, 0.7032, 0.4854, 0.125, 0.5, 0.09375, 0.5, 0.09375, 0.5, 0.125, 0.5, 0.5312, 0.5, 0.5, 0.5, 0.5, 0.5, 0.5312, 0.5, 0.9375, 0.5, 0.9062, 0.5, 0.9062, 0.5, 0.9375, 0.5, 0.09375, 0.5, 0.0625, 0.5, 0.0625, 0.5, 0.09375, 0.5, 0.5, 0.5, 0.4688, 0.5, 0.4688, 0.5, 0.5, 0.5, 0.9062, 0.5, 0.875, 0.5, 0.875, 0.5, 0.9062, 0.5, 0.0625, 0.5, 0.03125, 0.5, 0.03125, 0.5, 0.0625, 0.5, 0.4688, 0.5, 0.4375, 0.5, 0.4375, 0.5, 0.4688, 0.5, 0.875, 0.5, 0.8438, 0.5, 0.8438, 0.5, 0.875, 0.5, 0.03125, 0.5, 0.0, 0.5, 0.0, 0.5, 0.03125, 0.5, 0.4375, 0.5, 0.4062, 0.5, 0.4062, 0.5, 0.4375, 0.5, 0.8438, 0.5, 0.8125, 0.5, 0.8125, 0.5, 0.8438, 0.5, 0.4062, 0.5, 0.375, 0.5, 0.375, 0.5, 0.4062, 0.5, 0.8125, 0.5, 0.7812, 0.5, 0.7812, 0.5, 0.8125, 0.5, 0.375, 0.5, 0.3438, 0.5, 0.3438, 0.5, 0.375, 0.5, 0.7812, 0.5, 0.75, 0.5, 0.75, 0.5, 0.7812, 0.5, 0.3438, 0.5, 0.3125, 0.5, 0.3125, 0.5, 0.3438, 0.5, 0.75, 0.5, 0.7188, 0.5, 0.7188, 0.5, 0.75, 0.5, 0.3125, 0.5, 0.2812, 0.5, 0.2812, 0.5, 0.3125, 0.5, 0.7188, 0.5, 0.6875, 0.5, 0.6875, 0.5, 0.7188, 0.5, 0.2812, 0.5, 0.25, 0.5, 0.25, 0.5, 0.2812, 0.5, 0.6875, 0.5, 0.6562, 0.5, 0.6562, 0.5, 0.6875, 0.5, 0.25, 0.5, 0.2188, 0.5, 0.2188, 0.5, 0.25, 0.5, 0.6562, 0.5, 0.625, 0.5, 0.625, 0.5, 0.6562, 0.5, 0.2188, 0.5, 0.1875, 0.5, 0.1875, 0.5, 0.2188, 0.5, 0.625, 0.5, 0.5938, 0.5, 0.5938, 0.5, 0.625, 0.5, 0.1875, 0.5, 0.1562, 0.5, 0.1562, 0.5, 0.1875, 0.5, 0.5938, 0.5, 0.5625, 0.5, 0.5625, 0.5, 0.5938, 0.5, 1.0, 0.5, 0.9688, 0.5, 0.9688, 0.5, 1.0, 0.5, 0.1562, 0.5, 0.125, 0.5, 0.125, 0.5, 0.1562, 0.5, 0.5625, 0.5, 0.5312, 0.5, 0.5312, 0.5, 0.5625, 0.5])
me_cylinder_001.materials.append(mat_material_001)
me_cylinder_001.update()

# ---- objects
ob_light = bpy.data.objects.new('Light', light_light)
ob_camera = bpy.data.objects.new('Camera', cam_camera)
ob_cylinder = bpy.data.objects.new('Cylinder', me_cylinder)
ob_cylinder_001 = bpy.data.objects.new('Cylinder.001', me_cylinder_001)

# ---- transforms, parenting, visibility, modifiers, constraints
ob_light.location = (4.076, 1.005, 5.904)
ob_light.rotation_euler = (0.6503, 0.05522, 1.866)
ob_light.lock_rotations_4d = False
ob_light.empty_display_type = 'ARROWS'
ob_light.color = (0.0, 0.0, 0.0, 0.0)
ob_light.lineart.crease_threshold = 0.0
ob_camera.location = (7.359, -6.926, 4.958)
ob_camera.rotation_euler = (1.109, 0.0, 0.8149)
ob_camera.lock_rotations_4d = False
ob_camera.empty_display_type = 'ARROWS'
ob_camera.color = (0.0, 0.0, 0.0, 0.0)
ob_camera.display_type = 'WIRE'
ob_camera.lineart.crease_threshold = 0.0
ob_cylinder.location = (0.0, 0.0, 1.029)
ob_cylinder_001.location = (0.0, 0.0, 0.895)

# ---- collection membership
col_collection.objects.link(ob_light)
col_collection.objects.link(ob_camera)
col_collection.objects.link(ob_cylinder)
col_collection.objects.link(ob_cylinder_001)

# ---- scene / render settings (as saved in the file)
scene.camera = ob_camera
scene.frame_start = 1; scene.frame_end = 250; scene.frame_set(1)
scene.render.engine = 'BLENDER_EEVEE_NEXT'
scene.cycles.sampling_pattern = 'TABULATED_SOBOL'
scene.cycles.use_light_tree = False
scene.view_settings.view_transform = 'Filmic'
bpy.context.view_layer.update()
